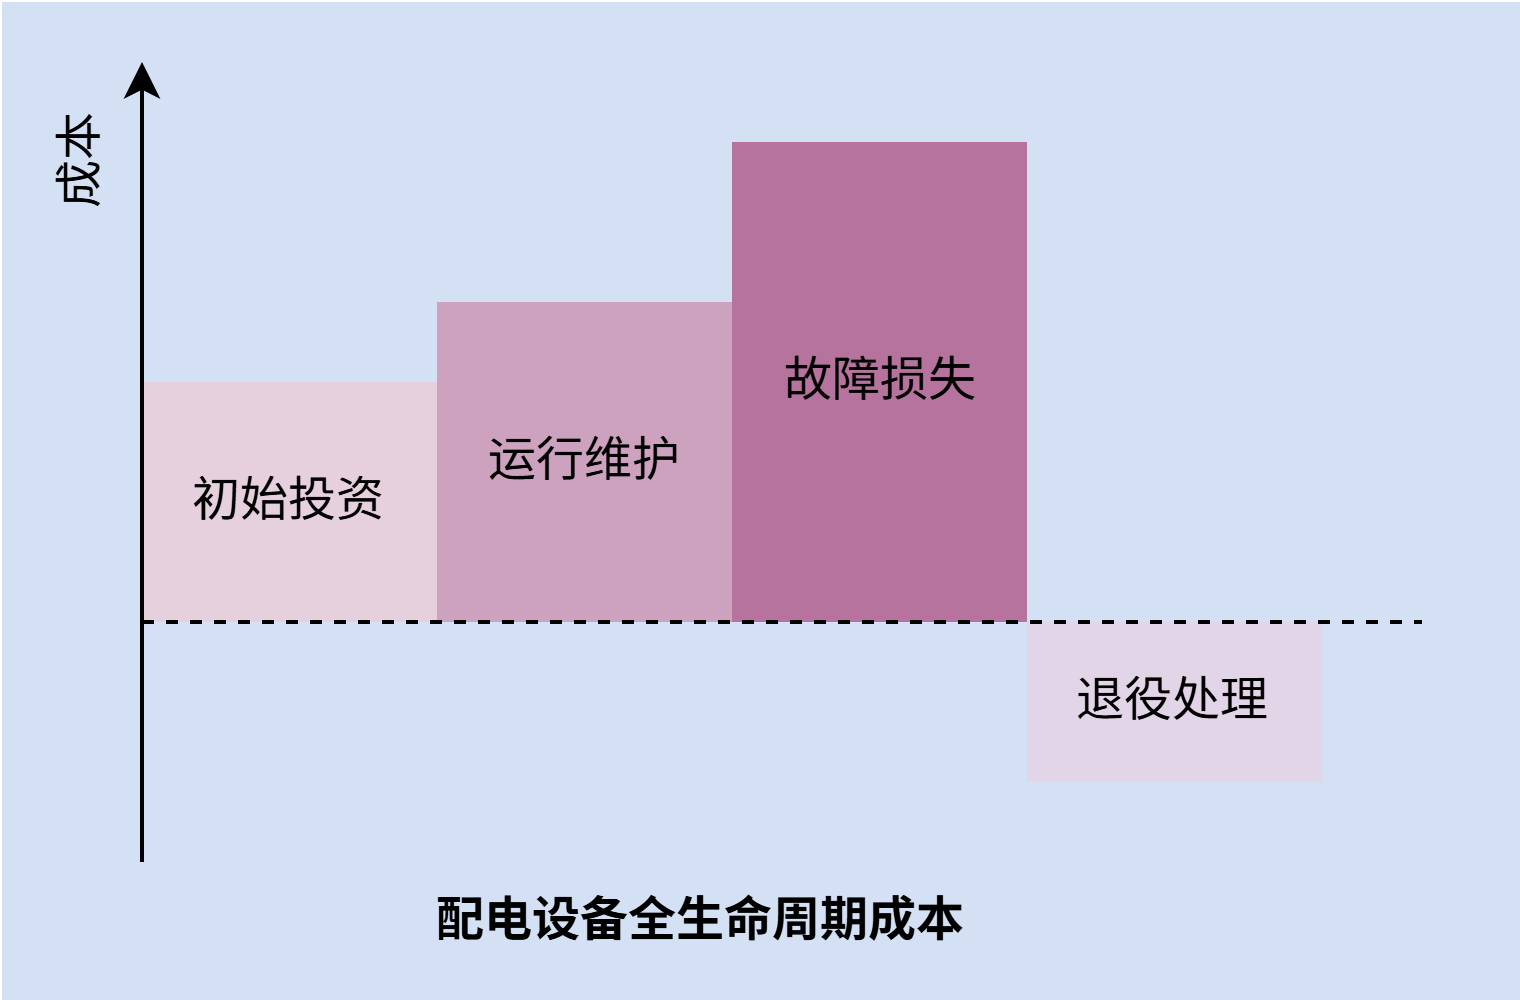

The diagram above was exported from draw.io. Its source (the exported page's mxGraphModel, read from the mxfile embedded in the PNG):
<mxGraphModel dx="1378" dy="780" grid="1" gridSize="10" guides="1" tooltips="1" connect="1" arrows="1" fold="1" page="1" pageScale="1" pageWidth="827" pageHeight="1169" math="0" shadow="0">
  <root>
    <mxCell id="0" />
    <mxCell id="1" parent="0" />
    <mxCell id="WYbcfsr_FsRQSIM27bA9-1" parent="1" style="rounded=0;whiteSpace=wrap;html=1;strokeColor=none;fillColor=#D4E1F5;" value="" vertex="1">
      <mxGeometry height="250" width="380" x="195" y="130" as="geometry" />
    </mxCell>
    <mxCell id="WYbcfsr_FsRQSIM27bA9-4" parent="1" style="text;html=1;whiteSpace=wrap;strokeColor=none;fillColor=none;align=center;verticalAlign=middle;rounded=0;rotation=-90;" value="成本" vertex="1">
      <mxGeometry height="30" width="50" x="190" y="155" as="geometry" />
    </mxCell>
    <mxCell id="WYbcfsr_FsRQSIM27bA9-14" parent="1" style="text;html=1;whiteSpace=wrap;strokeColor=none;fillColor=none;align=center;verticalAlign=middle;rounded=0;rotation=0;fontStyle=1" value="配电设备全生命周期成本" vertex="1">
      <mxGeometry height="30" width="140" x="300" y="345" as="geometry" />
    </mxCell>
    <mxCell id="WYbcfsr_FsRQSIM27bA9-19" parent="1" style="rounded=0;whiteSpace=wrap;html=1;strokeColor=none;fillColor=#E6D0DE;" value="初始投资" vertex="1">
      <mxGeometry height="60" width="73.75" x="230" y="225" as="geometry" />
    </mxCell>
    <mxCell id="WYbcfsr_FsRQSIM27bA9-21" parent="1" style="rounded=0;whiteSpace=wrap;html=1;fillColor=#CDA2BE;strokeColor=none;" value="运行维护" vertex="1">
      <mxGeometry height="80" width="73.75" x="303.75" y="205" as="geometry" />
    </mxCell>
    <mxCell id="WYbcfsr_FsRQSIM27bA9-22" parent="1" style="rounded=0;whiteSpace=wrap;html=1;fillColor=#B5739D;strokeColor=none;" value="故障损失" vertex="1">
      <mxGeometry height="120" width="73.75" x="377.5" y="165" as="geometry" />
    </mxCell>
    <mxCell id="WYbcfsr_FsRQSIM27bA9-23" parent="1" style="rounded=0;whiteSpace=wrap;html=1;fillColor=#E1D5E7;strokeColor=none;" value="退役处理" vertex="1">
      <mxGeometry height="40" width="73.75" x="451.25" y="285" as="geometry" />
    </mxCell>
    <mxCell id="WYbcfsr_FsRQSIM27bA9-2" edge="1" parent="1" style="endArrow=none;html=1;rounded=0;dashed=1;endFill=0;" value="">
      <mxGeometry height="50" relative="1" width="50" as="geometry">
        <mxPoint x="230" y="285" as="sourcePoint" />
        <mxPoint x="550" y="285" as="targetPoint" />
      </mxGeometry>
    </mxCell>
    <mxCell id="WYbcfsr_FsRQSIM27bA9-3" edge="1" parent="1" style="endArrow=classic;html=1;rounded=0;" value="">
      <mxGeometry height="50" relative="1" width="50" as="geometry">
        <mxPoint x="230" y="345" as="sourcePoint" />
        <mxPoint x="230" y="145" as="targetPoint" />
      </mxGeometry>
    </mxCell>
  </root>
</mxGraphModel>